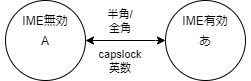

The diagram above was exported from draw.io. Its source (the exported page's mxGraphModel, read from the mxfile embedded in the PNG):
<mxGraphModel dx="494" dy="445" grid="1" gridSize="10" guides="1" tooltips="1" connect="1" arrows="1" fold="1" page="1" pageScale="1" pageWidth="827" pageHeight="1169" math="0" shadow="0">
  <root>
    <mxCell id="0" />
    <mxCell id="1" parent="0" />
    <mxCell id="2" value="A" style="ellipse;whiteSpace=wrap;html=1;aspect=fixed;" parent="1" vertex="1">
      <mxGeometry x="120" y="120" width="80" height="80" as="geometry" />
    </mxCell>
    <mxCell id="12" value="" style="edgeStyle=orthogonalEdgeStyle;rounded=0;orthogonalLoop=1;jettySize=auto;html=1;exitX=0;exitY=0.5;exitDx=0;exitDy=0;entryX=1;entryY=0.5;entryDx=0;entryDy=0;startArrow=classic;startFill=1;" parent="1" target="2" edge="1">
      <mxGeometry relative="1" as="geometry">
        <Array as="points">
          <mxPoint x="270" y="160" />
          <mxPoint x="270" y="160" />
        </Array>
        <mxPoint x="280" y="160" as="sourcePoint" />
      </mxGeometry>
    </mxCell>
    <mxCell id="4" value="あ" style="ellipse;whiteSpace=wrap;html=1;aspect=fixed;" parent="1" vertex="1">
      <mxGeometry x="280" y="120" width="80" height="80" as="geometry" />
    </mxCell>
    <mxCell id="19" value="IME有効" style="text;html=1;strokeColor=none;fillColor=none;align=center;verticalAlign=middle;whiteSpace=wrap;rounded=0;" parent="1" vertex="1">
      <mxGeometry x="275" y="130" width="90" height="20" as="geometry" />
    </mxCell>
    <mxCell id="20" value="IME無効" style="text;html=1;strokeColor=none;fillColor=none;align=center;verticalAlign=middle;whiteSpace=wrap;rounded=0;" parent="1" vertex="1">
      <mxGeometry x="115" y="130" width="90" height="20" as="geometry" />
    </mxCell>
    <mxCell id="27" value="&lt;span style=&quot;font-size: 11px&quot;&gt;半角/&lt;/span&gt;&lt;br style=&quot;font-size: 11px&quot;&gt;&lt;span style=&quot;font-size: 11px&quot;&gt;全角&lt;/span&gt;" style="text;html=1;strokeColor=none;fillColor=none;align=center;verticalAlign=middle;whiteSpace=wrap;rounded=0;" parent="1" vertex="1">
      <mxGeometry x="190" y="130" width="90" height="20" as="geometry" />
    </mxCell>
    <mxCell id="28" value="&lt;span style=&quot;font-size: 11px&quot;&gt;capslock&lt;/span&gt;&lt;br style=&quot;font-size: 11px&quot;&gt;&lt;span style=&quot;font-size: 11px&quot;&gt;英数&lt;/span&gt;" style="text;html=1;strokeColor=none;fillColor=none;align=center;verticalAlign=middle;whiteSpace=wrap;rounded=0;" parent="1" vertex="1">
      <mxGeometry x="190" y="170" width="90" height="20" as="geometry" />
    </mxCell>
  </root>
</mxGraphModel>